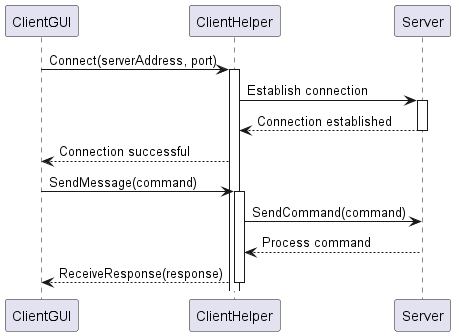

The diagram above was rendered by PlantUML. Its source (embedded in the PNG):
@startuml
participant ClientGUI
participant ClientHelper
participant Server


ClientGUI -> ClientHelper: Connect(serverAddress, port)
activate ClientHelper
ClientHelper -> Server: Establish connection
activate Server
Server --> ClientHelper: Connection established
deactivate Server
ClientHelper --> ClientGUI: Connection successful
ClientGUI -> ClientHelper: SendMessage(command)
activate ClientHelper
ClientHelper -> Server: SendCommand(command)
Server --> ClientHelper: Process command
ClientHelper --> ClientGUI: ReceiveResponse(response)
deactivate ClientHelper
@enduml